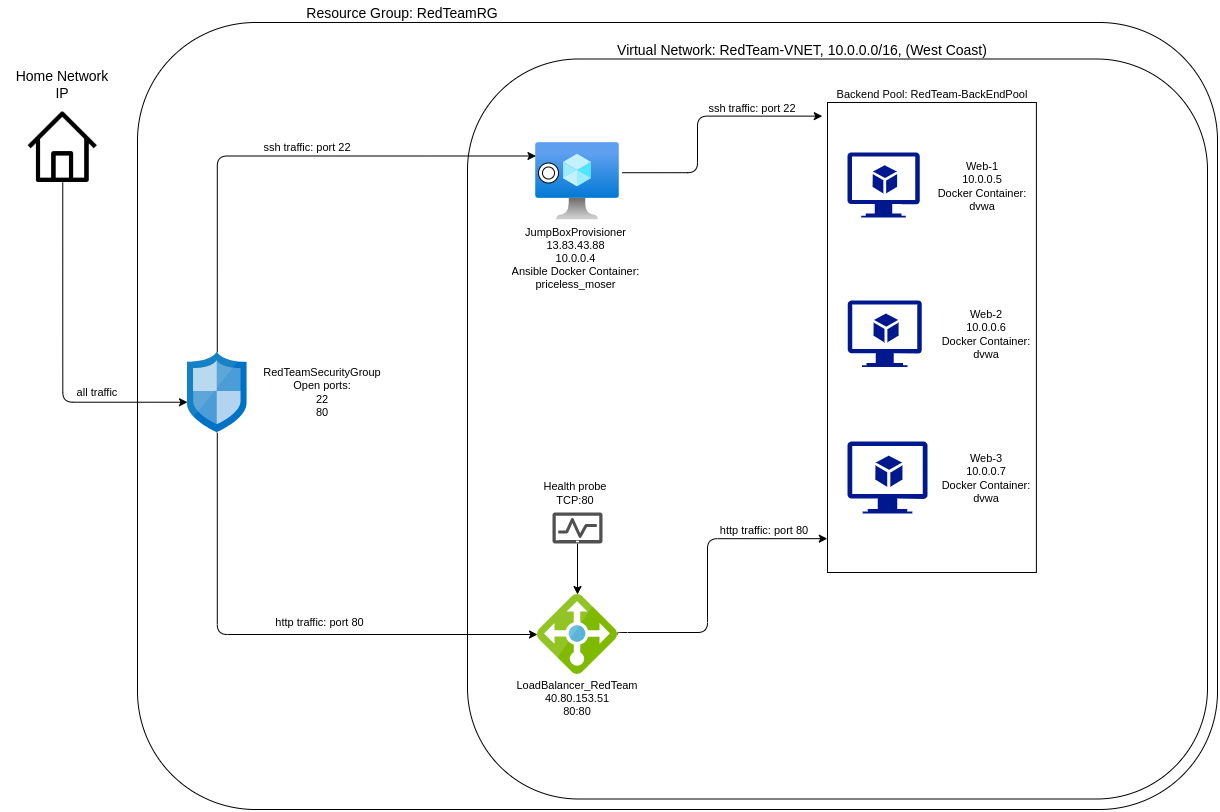

The diagram above was exported from draw.io. Its source (the exported page's mxGraphModel, read from the mxfile embedded in the PNG):
<mxGraphModel dx="2461" dy="623" grid="1" gridSize="10" guides="1" tooltips="1" connect="1" arrows="1" fold="1" page="1" pageScale="1" pageWidth="1100" pageHeight="850" math="0" shadow="0">
  <root>
    <mxCell id="0" />
    <mxCell id="1" parent="0" />
    <mxCell id="88CiZSZ0a27GkwR2TZky-4" value="" style="rounded=1;whiteSpace=wrap;html=1;sketch=0;" parent="1" vertex="1">
      <mxGeometry y="40" width="1080" height="787" as="geometry" />
    </mxCell>
    <mxCell id="88CiZSZ0a27GkwR2TZky-6" value="" style="whiteSpace=wrap;html=1;aspect=fixed;rounded=1;sketch=0;" parent="1" vertex="1">
      <mxGeometry x="330" y="76.5" width="740" height="740" as="geometry" />
    </mxCell>
    <mxCell id="88CiZSZ0a27GkwR2TZky-39" style="edgeStyle=orthogonalEdgeStyle;curved=0;rounded=1;sketch=0;orthogonalLoop=1;jettySize=auto;html=1;exitX=1;exitY=0.39;exitDx=3;exitDy=0;exitPerimeter=0;entryX=-0.025;entryY=0.029;entryDx=0;entryDy=0;entryPerimeter=0;" parent="1" source="88CiZSZ0a27GkwR2TZky-9" target="88CiZSZ0a27GkwR2TZky-22" edge="1">
      <mxGeometry relative="1" as="geometry">
        <Array as="points">
          <mxPoint x="560" y="190" />
          <mxPoint x="560" y="134" />
        </Array>
      </mxGeometry>
    </mxCell>
    <mxCell id="88CiZSZ0a27GkwR2TZky-9" value="" style="aspect=fixed;html=1;points=[[1,0.39,0,3,0]];align=center;image;fontSize=12;image=img/lib/azure2/compute/Virtual_Machine.svg;rounded=1;sketch=0;" parent="1" vertex="1">
      <mxGeometry x="398.21999999999997" y="160" width="83.56" height="77.5" as="geometry" />
    </mxCell>
    <mxCell id="88CiZSZ0a27GkwR2TZky-22" value="" style="rounded=0;whiteSpace=wrap;html=1;sketch=0;" parent="1" vertex="1">
      <mxGeometry x="690" y="120" width="208.89" height="470" as="geometry" />
    </mxCell>
    <mxCell id="88CiZSZ0a27GkwR2TZky-10" value="" style="sketch=0;aspect=fixed;pointerEvents=1;shadow=0;dashed=0;html=1;strokeColor=none;labelPosition=center;verticalLabelPosition=bottom;verticalAlign=top;align=center;fillColor=#00188D;shape=mxgraph.azure.virtual_machine_feature;rounded=1;" parent="1" vertex="1">
      <mxGeometry x="710.0000000000001" y="170" width="72.22" height="65" as="geometry" />
    </mxCell>
    <mxCell id="88CiZSZ0a27GkwR2TZky-11" value="" style="sketch=0;aspect=fixed;pointerEvents=1;shadow=0;dashed=0;html=1;strokeColor=none;labelPosition=center;verticalLabelPosition=bottom;verticalAlign=top;align=center;fillColor=#00188D;shape=mxgraph.azure.virtual_machine_feature;rounded=1;" parent="1" vertex="1">
      <mxGeometry x="710.33" y="318" width="73.89" height="66.5" as="geometry" />
    </mxCell>
    <mxCell id="88CiZSZ0a27GkwR2TZky-12" value="" style="sketch=0;aspect=fixed;pointerEvents=1;shadow=0;dashed=0;html=1;strokeColor=none;labelPosition=center;verticalLabelPosition=bottom;verticalAlign=top;align=center;fillColor=#00188D;shape=mxgraph.azure.virtual_machine_feature;rounded=1;" parent="1" vertex="1">
      <mxGeometry x="710" y="459" width="80" height="72" as="geometry" />
    </mxCell>
    <mxCell id="88CiZSZ0a27GkwR2TZky-36" style="edgeStyle=orthogonalEdgeStyle;curved=0;rounded=1;sketch=0;orthogonalLoop=1;jettySize=auto;html=1;exitX=0.5;exitY=1;exitDx=0;exitDy=0;entryX=0;entryY=0.621;entryDx=0;entryDy=0;entryPerimeter=0;" parent="1" source="88CiZSZ0a27GkwR2TZky-21" target="88CiZSZ0a27GkwR2TZky-34" edge="1">
      <mxGeometry relative="1" as="geometry" />
    </mxCell>
    <mxCell id="88CiZSZ0a27GkwR2TZky-21" value="" style="shape=image;html=1;verticalAlign=top;verticalLabelPosition=bottom;labelBackgroundColor=#ffffff;imageAspect=0;aspect=fixed;image=https://cdn4.iconfinder.com/data/icons/essential-3/32/371-Home-128.png;rounded=1;sketch=0;" parent="1" vertex="1">
      <mxGeometry x="-110" y="129.5" width="70.5" height="70.5" as="geometry" />
    </mxCell>
    <mxCell id="88CiZSZ0a27GkwR2TZky-40" style="edgeStyle=orthogonalEdgeStyle;curved=0;rounded=1;sketch=0;orthogonalLoop=1;jettySize=auto;html=1;exitX=1;exitY=0.5;exitDx=0;exitDy=0;exitPerimeter=0;entryX=-0.001;entryY=0.928;entryDx=0;entryDy=0;entryPerimeter=0;" parent="1" source="88CiZSZ0a27GkwR2TZky-23" target="88CiZSZ0a27GkwR2TZky-22" edge="1">
      <mxGeometry relative="1" as="geometry">
        <Array as="points">
          <mxPoint x="480" y="650" />
          <mxPoint x="570" y="650" />
          <mxPoint x="570" y="556" />
        </Array>
      </mxGeometry>
    </mxCell>
    <mxCell id="88CiZSZ0a27GkwR2TZky-23" value="" style="sketch=0;aspect=fixed;html=1;points=[[0,0.5,0,0,0],[1,0.5,0,0,0]];align=center;image;fontSize=12;image=img/lib/mscae/Load_Balancer_feature.svg;rounded=1;" parent="1" vertex="1">
      <mxGeometry x="400" y="612" width="80" height="80" as="geometry" />
    </mxCell>
    <mxCell id="88CiZSZ0a27GkwR2TZky-38" style="edgeStyle=orthogonalEdgeStyle;curved=0;rounded=1;sketch=0;orthogonalLoop=1;jettySize=auto;html=1;exitX=0.5;exitY=1;exitDx=0;exitDy=0;exitPerimeter=0;entryX=0;entryY=0.5;entryDx=0;entryDy=0;entryPerimeter=0;" parent="1" source="88CiZSZ0a27GkwR2TZky-34" target="88CiZSZ0a27GkwR2TZky-23" edge="1">
      <mxGeometry relative="1" as="geometry" />
    </mxCell>
    <mxCell id="88CiZSZ0a27GkwR2TZky-41" style="edgeStyle=orthogonalEdgeStyle;curved=0;rounded=1;sketch=0;orthogonalLoop=1;jettySize=auto;html=1;exitX=0.5;exitY=0;exitDx=0;exitDy=0;exitPerimeter=0;entryX=0.003;entryY=0.174;entryDx=0;entryDy=0;entryPerimeter=0;" parent="1" source="88CiZSZ0a27GkwR2TZky-34" target="88CiZSZ0a27GkwR2TZky-9" edge="1">
      <mxGeometry relative="1" as="geometry" />
    </mxCell>
    <mxCell id="88CiZSZ0a27GkwR2TZky-34" value="" style="sketch=0;aspect=fixed;html=1;points=[[0.5,0,0,0,0],[0.5,1,0,0,0]];align=center;image;fontSize=12;image=img/lib/mscae/Network_Security_Groups_Classic.svg;rounded=1;" parent="1" vertex="1">
      <mxGeometry x="50" y="369.75" width="59.57" height="80.5" as="geometry" />
    </mxCell>
    <mxCell id="88CiZSZ0a27GkwR2TZky-37" style="edgeStyle=orthogonalEdgeStyle;curved=0;rounded=1;sketch=0;orthogonalLoop=1;jettySize=auto;html=1;exitX=0.5;exitY=1;exitDx=0;exitDy=0;exitPerimeter=0;" parent="1" source="88CiZSZ0a27GkwR2TZky-34" target="88CiZSZ0a27GkwR2TZky-34" edge="1">
      <mxGeometry relative="1" as="geometry" />
    </mxCell>
    <UserObject label="Home Network&lt;br&gt;IP" placeholders="1" name="Variable" id="88CiZSZ0a27GkwR2TZky-44">
      <mxCell style="text;html=1;strokeColor=none;fillColor=none;align=center;verticalAlign=middle;whiteSpace=wrap;overflow=hidden;rounded=1;sketch=0;fontSize=14;" parent="1" vertex="1">
        <mxGeometry x="-134.75" y="76.5" width="120" height="50" as="geometry" />
      </mxCell>
    </UserObject>
    <UserObject label="Resource Group: RedTeamRG" placeholders="1" name="Variable" id="88CiZSZ0a27GkwR2TZky-45">
      <mxCell style="text;html=1;strokeColor=none;fillColor=none;align=center;verticalAlign=middle;whiteSpace=wrap;overflow=hidden;rounded=1;sketch=0;fontSize=14;" parent="1" vertex="1">
        <mxGeometry x="120" y="20" width="290" height="20" as="geometry" />
      </mxCell>
    </UserObject>
    <UserObject label="Virtual Network: RedTeam-VNET, 10.0.0.0/16, (West Coast)" placeholders="1" name="Variable" id="88CiZSZ0a27GkwR2TZky-46">
      <mxCell style="text;html=1;strokeColor=none;fillColor=none;align=center;verticalAlign=middle;whiteSpace=wrap;overflow=hidden;rounded=1;sketch=0;fontSize=14;" parent="1" vertex="1">
        <mxGeometry x="450" y="56.5" width="430" height="20" as="geometry" />
      </mxCell>
    </UserObject>
    <UserObject label="&lt;font style=&quot;font-size: 11px&quot;&gt;Backend Pool: RedTeam-BackEndPool&lt;/font&gt;" placeholders="1" name="Variable" id="88CiZSZ0a27GkwR2TZky-47">
      <mxCell style="text;html=1;strokeColor=none;fillColor=none;align=center;verticalAlign=middle;whiteSpace=wrap;overflow=hidden;rounded=1;sketch=0;fontSize=14;" parent="1" vertex="1">
        <mxGeometry x="690" y="100" width="210" height="20" as="geometry" />
      </mxCell>
    </UserObject>
    <UserObject label="Web-1&lt;br&gt;10.0.0.5&lt;br&gt;Docker Container:&lt;br&gt;dvwa" placeholders="1" name="Variable" id="88CiZSZ0a27GkwR2TZky-48">
      <mxCell style="text;html=1;strokeColor=none;fillColor=none;align=center;verticalAlign=middle;whiteSpace=wrap;overflow=hidden;rounded=1;sketch=0;fontSize=11;" parent="1" vertex="1">
        <mxGeometry x="790" y="168.75" width="110" height="71.25" as="geometry" />
      </mxCell>
    </UserObject>
    <UserObject label="Web-2&lt;br&gt;10.0.0.6&lt;br&gt;Docker Container:&lt;br&gt;dvwa" placeholders="1" name="Variable" id="88CiZSZ0a27GkwR2TZky-49">
      <mxCell style="text;html=1;strokeColor=none;fillColor=none;align=center;verticalAlign=middle;whiteSpace=wrap;overflow=hidden;rounded=1;sketch=0;fontSize=11;" parent="1" vertex="1">
        <mxGeometry x="798.89" y="316" width="100" height="72" as="geometry" />
      </mxCell>
    </UserObject>
    <UserObject label="Web-3&lt;br&gt;10.0.0.7&lt;br&gt;Docker Container:&lt;br&gt;dvwa" placeholders="1" name="Variable" id="88CiZSZ0a27GkwR2TZky-50">
      <mxCell style="text;html=1;strokeColor=none;fillColor=none;align=center;verticalAlign=middle;whiteSpace=wrap;overflow=hidden;rounded=1;sketch=0;fontSize=11;" parent="1" vertex="1">
        <mxGeometry x="798.89" y="458" width="100" height="75" as="geometry" />
      </mxCell>
    </UserObject>
    <mxCell id="88CiZSZ0a27GkwR2TZky-52" value="" style="ellipse;shape=doubleEllipse;whiteSpace=wrap;html=1;rounded=1;sketch=0;fontSize=11;" parent="1" vertex="1">
      <mxGeometry x="401" y="180.5" width="20" height="20" as="geometry" />
    </mxCell>
    <UserObject label="JumpBoxProvisioner&lt;br&gt;13.83.43.88&lt;br&gt;10.0.0.4&lt;br&gt;Ansible Docker Container:&lt;br&gt;priceless_moser" placeholders="1" name="Variable" id="88CiZSZ0a27GkwR2TZky-53">
      <mxCell style="text;html=1;strokeColor=none;fillColor=none;align=center;verticalAlign=middle;whiteSpace=wrap;overflow=hidden;rounded=1;sketch=0;fontSize=11;" parent="1" vertex="1">
        <mxGeometry x="372.77000000000004" y="229.5" width="130.89" height="92.5" as="geometry" />
      </mxCell>
    </UserObject>
    <UserObject label="RedTeamSecurityGroup&lt;br&gt;Open ports:&lt;br&gt;22&lt;br&gt;80" placeholders="1" name="Variable" id="88CiZSZ0a27GkwR2TZky-54">
      <mxCell style="text;html=1;strokeColor=none;fillColor=none;align=center;verticalAlign=middle;whiteSpace=wrap;overflow=hidden;rounded=1;sketch=0;fontSize=11;" parent="1" vertex="1">
        <mxGeometry x="120" y="380" width="130.43" height="60" as="geometry" />
      </mxCell>
    </UserObject>
    <UserObject label="ssh traffic: port 22" placeholders="1" name="Variable" id="88CiZSZ0a27GkwR2TZky-55">
      <mxCell style="text;html=1;strokeColor=none;fillColor=none;align=center;verticalAlign=middle;whiteSpace=wrap;overflow=hidden;rounded=1;sketch=0;fontSize=11;" parent="1" vertex="1">
        <mxGeometry x="80" y="154.75" width="180" height="20" as="geometry" />
      </mxCell>
    </UserObject>
    <UserObject label="http traffic: port 80" placeholders="1" name="Variable" id="88CiZSZ0a27GkwR2TZky-56">
      <mxCell style="text;html=1;strokeColor=none;fillColor=none;align=center;verticalAlign=middle;whiteSpace=wrap;overflow=hidden;rounded=1;sketch=0;fontSize=11;" parent="1" vertex="1">
        <mxGeometry x="94.79" y="630" width="175.21" height="20" as="geometry" />
      </mxCell>
    </UserObject>
    <UserObject label="all traffic" placeholders="1" name="Variable" id="88CiZSZ0a27GkwR2TZky-57">
      <mxCell style="text;html=1;strokeColor=none;fillColor=none;align=center;verticalAlign=middle;whiteSpace=wrap;overflow=hidden;rounded=1;sketch=0;fontSize=11;" parent="1" vertex="1">
        <mxGeometry x="-80" y="400" width="80" height="20" as="geometry" />
      </mxCell>
    </UserObject>
    <UserObject label="LoadBalancer_RedTeam&lt;br&gt;40.80.153.51&lt;br&gt;80:80" placeholders="1" name="Variable" id="88CiZSZ0a27GkwR2TZky-58">
      <mxCell style="text;html=1;strokeColor=none;fillColor=none;align=center;verticalAlign=middle;whiteSpace=wrap;overflow=hidden;rounded=1;sketch=0;fontSize=11;" parent="1" vertex="1">
        <mxGeometry x="374.11" y="692" width="131.78" height="48" as="geometry" />
      </mxCell>
    </UserObject>
    <mxCell id="88CiZSZ0a27GkwR2TZky-61" style="edgeStyle=orthogonalEdgeStyle;curved=0;rounded=1;sketch=0;orthogonalLoop=1;jettySize=auto;html=1;exitX=0.5;exitY=1;exitDx=0;exitDy=0;exitPerimeter=0;fontSize=11;" parent="1" source="88CiZSZ0a27GkwR2TZky-59" target="88CiZSZ0a27GkwR2TZky-23" edge="1">
      <mxGeometry relative="1" as="geometry" />
    </mxCell>
    <mxCell id="88CiZSZ0a27GkwR2TZky-59" value="" style="sketch=0;pointerEvents=1;shadow=0;dashed=0;html=1;strokeColor=none;labelPosition=center;verticalLabelPosition=bottom;verticalAlign=top;align=center;fillColor=#505050;shape=mxgraph.mscae.intune.device_health;rounded=1;fontSize=11;direction=north;rotation=90;" parent="1" vertex="1">
      <mxGeometry x="424.5" y="520.5" width="31" height="50" as="geometry" />
    </mxCell>
    <UserObject label="Health probe&lt;br&gt;TCP:80" placeholders="1" name="Variable" id="88CiZSZ0a27GkwR2TZky-62">
      <mxCell style="text;html=1;strokeColor=none;fillColor=none;align=center;verticalAlign=middle;whiteSpace=wrap;overflow=hidden;rounded=1;sketch=0;fontSize=11;" parent="1" vertex="1">
        <mxGeometry x="398.22" y="490" width="80" height="41" as="geometry" />
      </mxCell>
    </UserObject>
    <UserObject label="ssh traffic: port 22" placeholders="1" name="Variable" id="88CiZSZ0a27GkwR2TZky-63">
      <mxCell style="text;html=1;strokeColor=none;fillColor=none;align=center;verticalAlign=middle;whiteSpace=wrap;overflow=hidden;rounded=1;sketch=0;fontSize=11;" parent="1" vertex="1">
        <mxGeometry x="525" y="115.5" width="180" height="20" as="geometry" />
      </mxCell>
    </UserObject>
    <UserObject label="http traffic: port 80" placeholders="1" name="Variable" id="88CiZSZ0a27GkwR2TZky-64">
      <mxCell style="text;html=1;strokeColor=none;fillColor=none;align=center;verticalAlign=middle;whiteSpace=wrap;overflow=hidden;rounded=1;sketch=0;fontSize=11;" parent="1" vertex="1">
        <mxGeometry x="577" y="538" width="100" height="20" as="geometry" />
      </mxCell>
    </UserObject>
  </root>
</mxGraphModel>